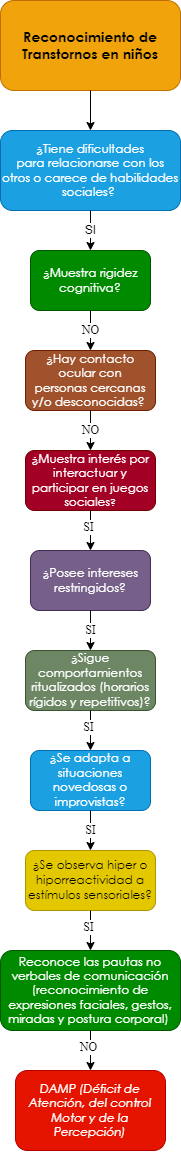

The diagram above was exported from draw.io. Its source (the exported page's mxGraphModel, read from the mxfile embedded in the PNG):
<mxGraphModel dx="659" dy="752" grid="1" gridSize="10" guides="1" tooltips="1" connect="1" arrows="1" fold="1" page="1" pageScale="1" pageWidth="10000" pageHeight="10000" math="0" shadow="0">
  <root>
    <mxCell id="0" />
    <mxCell id="1" parent="0" />
    <mxCell id="eSyxj0o0_MKRUbqtamEU-1" value="&lt;span style=&quot;font-family: &amp;quot;Century Gothic&amp;quot;, sans-serif;&quot;&gt;&lt;font style=&quot;font-size: 14px;&quot;&gt;&lt;b style=&quot;&quot;&gt;Reconocimiento de Transtornos en niños&lt;/b&gt;&lt;/font&gt;&lt;/span&gt;" style="rounded=1;whiteSpace=wrap;html=1;fillColor=#f0a30a;strokeColor=#BD7000;fontColor=#000000;gradientColor=none;glass=0;sketch=0;shadow=0;" parent="1" vertex="1">
      <mxGeometry x="2850" y="40" width="180" height="90" as="geometry" />
    </mxCell>
    <mxCell id="eSyxj0o0_MKRUbqtamEU-2" value="" style="endArrow=classic;html=1;exitX=0.5;exitY=1;exitDx=0;exitDy=0;entryX=0.5;entryY=0;entryDx=0;entryDy=0;" parent="1" source="eSyxj0o0_MKRUbqtamEU-1" target="eSyxj0o0_MKRUbqtamEU-4" edge="1">
      <mxGeometry width="50" height="50" relative="1" as="geometry">
        <mxPoint x="2880" y="270" as="sourcePoint" />
        <mxPoint x="2860" y="220" as="targetPoint" />
      </mxGeometry>
    </mxCell>
    <mxCell id="eSyxj0o0_MKRUbqtamEU-4" value="&lt;div style=&quot;&quot;&gt;&lt;div style=&quot;&quot;&gt;&lt;p style=&quot;&quot; class=&quot;MsoNormal&quot;&gt;&lt;span style=&quot;line-height: 107%; font-family: &amp;quot;Century Gothic&amp;quot;, sans-serif;&quot;&gt;¿Tiene dificultades&lt;br/&gt;para relacionarse con los otros o carece de habilidades sociales?&amp;nbsp;&lt;/span&gt;&lt;/p&gt;&lt;/div&gt;&lt;/div&gt;" style="rounded=1;whiteSpace=wrap;html=1;shadow=0;glass=0;sketch=0;align=center;fillColor=#1ba1e2;fontColor=#ffffff;strokeColor=#006EAF;" parent="1" vertex="1">
      <mxGeometry x="2850" y="170" width="180" height="80" as="geometry" />
    </mxCell>
    <mxCell id="eSyxj0o0_MKRUbqtamEU-10" value="SI" style="endArrow=classic;html=1;fontFamily=Helvetica;fontSize=12;fontColor=#000000;exitX=0.5;exitY=1;exitDx=0;exitDy=0;entryX=0.5;entryY=0;entryDx=0;entryDy=0;" parent="1" source="eSyxj0o0_MKRUbqtamEU-4" target="eSyxj0o0_MKRUbqtamEU-12" edge="1">
      <mxGeometry width="50" height="50" relative="1" as="geometry">
        <mxPoint x="2920" y="360" as="sourcePoint" />
        <mxPoint x="2860" y="350" as="targetPoint" />
      </mxGeometry>
    </mxCell>
    <mxCell id="eSyxj0o0_MKRUbqtamEU-12" value="&lt;p class=&quot;MsoNormal&quot;&gt;&lt;span style=&quot;line-height: 107%; font-family: &amp;quot;Century Gothic&amp;quot;, sans-serif;&quot;&gt;&lt;font style=&quot;font-size: 12px;&quot;&gt;¿Muestra rigidez&lt;br/&gt;cognitiva?&lt;/font&gt;&lt;span style=&quot;font-size: 12pt;&quot;&gt;&lt;/span&gt;&lt;/span&gt;&lt;/p&gt;" style="rounded=1;whiteSpace=wrap;html=1;shadow=0;glass=0;sketch=0;fontFamily=Helvetica;fontSize=12;fontColor=#ffffff;fillColor=#008a00;strokeColor=#005700;" parent="1" vertex="1">
      <mxGeometry x="2880" y="290" width="120" height="60" as="geometry" />
    </mxCell>
    <mxCell id="eSyxj0o0_MKRUbqtamEU-13" value="&lt;p class=&quot;MsoNormal&quot;&gt;&lt;span style=&quot;line-height: 107%; font-family: &amp;quot;Century Gothic&amp;quot;, sans-serif;&quot;&gt;&lt;font style=&quot;font-size: 12px;&quot;&gt;¿Hay contacto ocular con&lt;br/&gt;personas cercanas y/o desconocidas?&lt;/font&gt;&lt;/span&gt;&lt;span style=&quot;font-size:12.0pt;line-height:107%;font-family:&lt;br/&gt;&amp;quot;Century Gothic&amp;quot;,sans-serif;mso-bidi-font-family:Arial&quot;&gt;&amp;nbsp;&lt;/span&gt;&lt;/p&gt;" style="rounded=1;whiteSpace=wrap;html=1;shadow=0;glass=0;sketch=0;fontFamily=Helvetica;fontSize=12;fontColor=#ffffff;fillColor=#a0522d;strokeColor=#6D1F00;" parent="1" vertex="1">
      <mxGeometry x="2875" y="390" width="130" height="60" as="geometry" />
    </mxCell>
    <mxCell id="eSyxj0o0_MKRUbqtamEU-15" value="NO" style="endArrow=classic;html=1;fontFamily=Times New Roman;fontSize=12;fontColor=#000000;exitX=0.5;exitY=1;exitDx=0;exitDy=0;entryX=0.5;entryY=0;entryDx=0;entryDy=0;" parent="1" source="eSyxj0o0_MKRUbqtamEU-12" edge="1">
      <mxGeometry width="50" height="50" relative="1" as="geometry">
        <mxPoint x="3010" y="450" as="sourcePoint" />
        <mxPoint x="2940" y="390" as="targetPoint" />
      </mxGeometry>
    </mxCell>
    <mxCell id="eSyxj0o0_MKRUbqtamEU-153" value="&lt;span style=&quot;line-height: 107%; font-family: &amp;quot;Century Gothic&amp;quot;, sans-serif;&quot;&gt;&lt;font style=&quot;font-size: 12px;&quot;&gt;¿&lt;/font&gt;&lt;/span&gt;&lt;span style=&quot;line-height: 107%; font-family: &amp;quot;Century Gothic&amp;quot;, sans-serif;&quot;&gt;Muestra interés por&lt;br/&gt;interactuar y participar en juegos sociales&lt;font size=&quot;1&quot;&gt;?&lt;/font&gt;&lt;/span&gt;" style="rounded=1;whiteSpace=wrap;html=1;shadow=0;glass=0;sketch=0;fontFamily=Times New Roman;fontSize=12;fontColor=#ffffff;fillColor=#a20025;strokeColor=#6F0000;" parent="1" vertex="1">
      <mxGeometry x="2875" y="490" width="130" height="60" as="geometry" />
    </mxCell>
    <mxCell id="eSyxj0o0_MKRUbqtamEU-155" value="NO" style="endArrow=classic;html=1;fontFamily=Times New Roman;fontSize=12;fontColor=#000000;entryX=0.5;entryY=0;entryDx=0;entryDy=0;exitX=0.5;exitY=1;exitDx=0;exitDy=0;" parent="1" source="eSyxj0o0_MKRUbqtamEU-13" target="eSyxj0o0_MKRUbqtamEU-153" edge="1">
      <mxGeometry width="50" height="50" relative="1" as="geometry">
        <mxPoint x="2975" y="470" as="sourcePoint" />
        <mxPoint x="2890" y="740" as="targetPoint" />
      </mxGeometry>
    </mxCell>
    <mxCell id="eSyxj0o0_MKRUbqtamEU-156" value="&lt;p class=&quot;MsoNormal&quot;&gt;&lt;span style=&quot;line-height: 107%; font-family: &amp;quot;Century Gothic&amp;quot;, sans-serif;&quot;&gt;&lt;font style=&quot;font-size: 12px;&quot;&gt;¿Posee intereses&lt;br&gt;restringidos?&lt;/font&gt;&lt;span style=&quot;font-size: 12pt;&quot;&gt;&lt;/span&gt;&lt;/span&gt;&lt;/p&gt;" style="rounded=1;whiteSpace=wrap;html=1;shadow=0;glass=0;sketch=0;fontFamily=Times New Roman;fontSize=12;fontColor=#ffffff;fillColor=#76608a;strokeColor=#432D57;" parent="1" vertex="1">
      <mxGeometry x="2880" y="590" width="120" height="60" as="geometry" />
    </mxCell>
    <mxCell id="eSyxj0o0_MKRUbqtamEU-158" value="" style="endArrow=classic;html=1;fontFamily=Times New Roman;fontSize=12;fontColor=#000000;exitX=0.5;exitY=1;exitDx=0;exitDy=0;entryX=0.5;entryY=0;entryDx=0;entryDy=0;" parent="1" source="eSyxj0o0_MKRUbqtamEU-153" target="eSyxj0o0_MKRUbqtamEU-156" edge="1">
      <mxGeometry width="50" height="50" relative="1" as="geometry">
        <mxPoint x="2940" y="670" as="sourcePoint" />
        <mxPoint x="2990" y="620" as="targetPoint" />
      </mxGeometry>
    </mxCell>
    <mxCell id="eSyxj0o0_MKRUbqtamEU-159" value="SI" style="edgeLabel;html=1;align=center;verticalAlign=middle;resizable=0;points=[];fontSize=12;fontFamily=Times New Roman;fontColor=#000000;" parent="eSyxj0o0_MKRUbqtamEU-158" vertex="1" connectable="0">
      <mxGeometry x="-0.2062" y="-3" relative="1" as="geometry">
        <mxPoint as="offset" />
      </mxGeometry>
    </mxCell>
    <mxCell id="eSyxj0o0_MKRUbqtamEU-160" value="&lt;p class=&quot;MsoNormal&quot;&gt;&lt;span style=&quot;line-height: 107%; font-family: &amp;quot;Century Gothic&amp;quot;, sans-serif;&quot;&gt;&lt;font style=&quot;font-size: 12px;&quot;&gt;¿Sigue&lt;/font&gt;&lt;/span&gt;&lt;span&gt; &lt;/span&gt;&lt;span style=&quot;line-height: 107%; font-family: &amp;quot;Century Gothic&amp;quot;, sans-serif;&quot;&gt;&lt;font style=&quot;font-size: 12px;&quot;&gt;comportamientos&lt;br&gt;ritualizados (horarios rígidos y repetitivos)?&lt;/font&gt;&lt;span style=&quot;font-size: 12pt;&quot;&gt;&lt;/span&gt;&lt;/span&gt;&lt;/p&gt;" style="rounded=1;whiteSpace=wrap;html=1;shadow=0;glass=0;sketch=0;fontFamily=Times New Roman;fontSize=12;fontColor=#ffffff;fillColor=#6d8764;strokeColor=#3A5431;" parent="1" vertex="1">
      <mxGeometry x="2875" y="690" width="130" height="60" as="geometry" />
    </mxCell>
    <mxCell id="eSyxj0o0_MKRUbqtamEU-162" value="SI" style="endArrow=classic;html=1;fontFamily=Times New Roman;fontSize=12;fontColor=#000000;entryX=0.5;entryY=0;entryDx=0;entryDy=0;exitX=0.5;exitY=1;exitDx=0;exitDy=0;" parent="1" source="eSyxj0o0_MKRUbqtamEU-156" target="eSyxj0o0_MKRUbqtamEU-160" edge="1">
      <mxGeometry width="50" height="50" relative="1" as="geometry">
        <mxPoint x="2975" y="740" as="sourcePoint" />
        <mxPoint x="2890" y="1010" as="targetPoint" />
      </mxGeometry>
    </mxCell>
    <mxCell id="eSyxj0o0_MKRUbqtamEU-163" value="&lt;p class=&quot;MsoNormal&quot;&gt;&lt;span style=&quot;line-height: 107%; font-family: &amp;quot;Century Gothic&amp;quot;, sans-serif;&quot;&gt;&lt;font style=&quot;font-size: 12px;&quot;&gt;&lt;span style=&quot;background-color: initial;&quot;&gt;¿Se adapta a situaciones&lt;br&gt;novedosas o improvistas&lt;/span&gt;?&lt;/font&gt;&lt;span style=&quot;font-size: 12pt;&quot;&gt;&lt;/span&gt;&lt;/span&gt;&lt;/p&gt;" style="rounded=1;whiteSpace=wrap;html=1;shadow=0;glass=0;sketch=0;fontFamily=Times New Roman;fontSize=12;fontColor=#ffffff;fillColor=#1ba1e2;strokeColor=#006EAF;" parent="1" vertex="1">
      <mxGeometry x="2880" y="790" width="120" height="60" as="geometry" />
    </mxCell>
    <mxCell id="eSyxj0o0_MKRUbqtamEU-165" value="" style="endArrow=classic;html=1;fontFamily=Times New Roman;fontSize=12;fontColor=#000000;exitX=0.5;exitY=1;exitDx=0;exitDy=0;entryX=0.5;entryY=0;entryDx=0;entryDy=0;" parent="1" source="eSyxj0o0_MKRUbqtamEU-160" target="eSyxj0o0_MKRUbqtamEU-163" edge="1">
      <mxGeometry width="50" height="50" relative="1" as="geometry">
        <mxPoint x="2880" y="880" as="sourcePoint" />
        <mxPoint x="2985" y="890" as="targetPoint" />
      </mxGeometry>
    </mxCell>
    <mxCell id="eSyxj0o0_MKRUbqtamEU-166" value="SI" style="edgeLabel;html=1;align=center;verticalAlign=middle;resizable=0;points=[];fontSize=12;fontFamily=Times New Roman;fontColor=#000000;" parent="eSyxj0o0_MKRUbqtamEU-165" vertex="1" connectable="0">
      <mxGeometry x="-0.2062" y="-3" relative="1" as="geometry">
        <mxPoint as="offset" />
      </mxGeometry>
    </mxCell>
    <mxCell id="eSyxj0o0_MKRUbqtamEU-167" value="&lt;p class=&quot;MsoNormal&quot;&gt;&lt;span style=&quot;line-height: 107%; font-family: &amp;quot;Century Gothic&amp;quot;, sans-serif;&quot;&gt;&lt;font style=&quot;font-size: 12px;&quot;&gt;&lt;span style=&quot;background-color: initial;&quot;&gt;¿Se observa hiper o&lt;br/&gt;hiporreactividad a estímulos sensoriales?&lt;/span&gt;&lt;/font&gt;&lt;span style=&quot;font-size: 12pt;&quot;&gt;&lt;/span&gt;&lt;/span&gt;&lt;/p&gt;" style="rounded=1;whiteSpace=wrap;html=1;shadow=0;glass=0;sketch=0;fontFamily=Times New Roman;fontSize=12;fontColor=#000000;fillColor=#e3c800;strokeColor=#B09500;" parent="1" vertex="1">
      <mxGeometry x="2875" y="890" width="130" height="60" as="geometry" />
    </mxCell>
    <mxCell id="eSyxj0o0_MKRUbqtamEU-169" value="SI" style="endArrow=classic;html=1;fontFamily=Times New Roman;fontSize=12;fontColor=#000000;entryX=0.5;entryY=0;entryDx=0;entryDy=0;exitX=0.5;exitY=1;exitDx=0;exitDy=0;" parent="1" source="eSyxj0o0_MKRUbqtamEU-163" target="eSyxj0o0_MKRUbqtamEU-167" edge="1">
      <mxGeometry width="50" height="50" relative="1" as="geometry">
        <mxPoint x="2975" y="1010" as="sourcePoint" />
        <mxPoint x="2890" y="1280" as="targetPoint" />
      </mxGeometry>
    </mxCell>
    <mxCell id="eSyxj0o0_MKRUbqtamEU-171" value="" style="endArrow=classic;html=1;fontFamily=Times New Roman;fontSize=12;fontColor=#000000;exitX=0.5;exitY=1;exitDx=0;exitDy=0;entryX=0.5;entryY=0;entryDx=0;entryDy=0;" parent="1" source="eSyxj0o0_MKRUbqtamEU-167" target="eSyxj0o0_MKRUbqtamEU-173" edge="1">
      <mxGeometry width="50" height="50" relative="1" as="geometry">
        <mxPoint x="2880" y="1150" as="sourcePoint" />
        <mxPoint x="2975" y="1220" as="targetPoint" />
      </mxGeometry>
    </mxCell>
    <mxCell id="eSyxj0o0_MKRUbqtamEU-172" value="SI" style="edgeLabel;html=1;align=center;verticalAlign=middle;resizable=0;points=[];fontSize=12;fontFamily=Times New Roman;fontColor=#000000;" parent="eSyxj0o0_MKRUbqtamEU-171" vertex="1" connectable="0">
      <mxGeometry x="-0.2062" y="-3" relative="1" as="geometry">
        <mxPoint as="offset" />
      </mxGeometry>
    </mxCell>
    <mxCell id="eSyxj0o0_MKRUbqtamEU-173" value="&lt;p class=&quot;MsoNormal&quot;&gt;&lt;span style=&quot;line-height: 107%; font-family: &amp;quot;Century Gothic&amp;quot;, sans-serif;&quot;&gt;Reconoce las pautas no&lt;br/&gt;verbales de comunicación (reconocimiento de expresiones faciales, gestos,&lt;br/&gt;miradas y postura corporal)&amp;nbsp;&lt;/span&gt;&lt;/p&gt;" style="rounded=1;whiteSpace=wrap;html=1;shadow=0;glass=0;sketch=0;fontFamily=Times New Roman;fontSize=12;fontColor=#ffffff;fillColor=#008a00;strokeColor=#005700;" parent="1" vertex="1">
      <mxGeometry x="2850" y="990" width="180" height="80" as="geometry" />
    </mxCell>
    <mxCell id="eSyxj0o0_MKRUbqtamEU-175" value="" style="endArrow=classic;html=1;fontFamily=Times New Roman;fontSize=12;fontColor=#000000;exitX=0.5;exitY=1;exitDx=0;exitDy=0;entryX=0.5;entryY=0;entryDx=0;entryDy=0;" parent="1" source="eSyxj0o0_MKRUbqtamEU-173" target="eSyxj0o0_MKRUbqtamEU-177" edge="1">
      <mxGeometry width="50" height="50" relative="1" as="geometry">
        <mxPoint x="2950" y="960" as="sourcePoint" />
        <mxPoint x="2940" y="1100" as="targetPoint" />
      </mxGeometry>
    </mxCell>
    <mxCell id="eSyxj0o0_MKRUbqtamEU-176" value="NO" style="edgeLabel;html=1;align=center;verticalAlign=middle;resizable=0;points=[];fontSize=12;fontFamily=Times New Roman;fontColor=#000000;" parent="eSyxj0o0_MKRUbqtamEU-175" vertex="1" connectable="0">
      <mxGeometry x="-0.2062" y="-3" relative="1" as="geometry">
        <mxPoint as="offset" />
      </mxGeometry>
    </mxCell>
    <mxCell id="eSyxj0o0_MKRUbqtamEU-177" value="&lt;p class=&quot;MsoNormal&quot;&gt;&lt;i style=&quot;font-family: &amp;quot;Century Gothic&amp;quot;, sans-serif;&quot;&gt;DAMP (Déficit de&lt;br&gt;Atención, del control Motor y de la Percepción)&lt;/i&gt;&lt;br&gt;&lt;/p&gt;" style="rounded=1;whiteSpace=wrap;html=1;shadow=0;glass=0;sketch=0;fontFamily=Times New Roman;fontSize=12;fontColor=#ffffff;fillColor=#e51400;strokeColor=#B20000;" parent="1" vertex="1">
      <mxGeometry x="2865" y="1110" width="150" height="80" as="geometry" />
    </mxCell>
  </root>
</mxGraphModel>